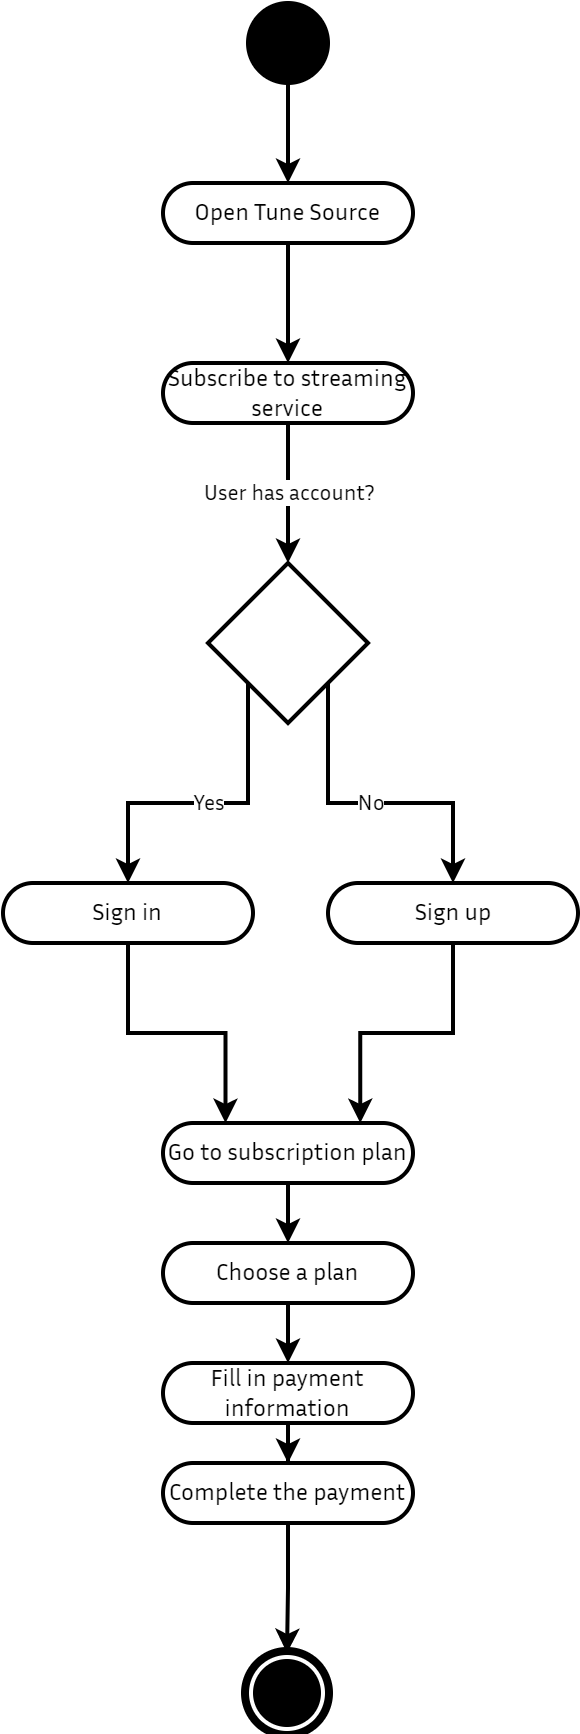

The diagram above was exported from draw.io. Its source (the exported page's mxGraphModel, read from the mxfile embedded in the PNG):
<mxGraphModel dx="604" dy="-327" grid="1" gridSize="10" guides="1" tooltips="1" connect="1" arrows="1" fold="1" page="1" pageScale="1" pageWidth="850" pageHeight="1100" background="none" math="0" shadow="0">
  <root>
    <mxCell id="0" />
    <mxCell id="1" parent="0" />
    <mxCell id="2" style="edgeStyle=orthogonalEdgeStyle;rounded=0;orthogonalLoop=1;jettySize=auto;html=1;entryX=0.5;entryY=0;entryDx=0;entryDy=0;fontFamily=Inria Sans;fontSource=https%3A%2F%2Ffonts.googleapis.com%2Fcss%3Ffamily%3DInria%2BSans;strokeWidth=2;" edge="1" source="3" target="5" parent="1">
      <mxGeometry relative="1" as="geometry" />
    </mxCell>
    <mxCell id="3" value="" style="ellipse;whiteSpace=wrap;html=1;rounded=0;shadow=0;comic=0;labelBackgroundColor=none;strokeWidth=2;fillColor=#000000;fontFamily=Inria Sans;fontSize=12;align=center;fontSource=https%3A%2F%2Ffonts.googleapis.com%2Fcss%3Ffamily%3DInria%2BSans;" vertex="1" parent="1">
      <mxGeometry x="152.5" y="1180" width="40" height="40" as="geometry" />
    </mxCell>
    <mxCell id="4" style="edgeStyle=orthogonalEdgeStyle;rounded=0;orthogonalLoop=1;jettySize=auto;html=1;exitX=0.5;exitY=1;exitDx=0;exitDy=0;entryX=0.5;entryY=0;entryDx=0;entryDy=0;fontFamily=Inria Sans;fontSource=https%3A%2F%2Ffonts.googleapis.com%2Fcss%3Ffamily%3DInria%2BSans;strokeWidth=2;" edge="1" source="5" target="7" parent="1">
      <mxGeometry relative="1" as="geometry" />
    </mxCell>
    <mxCell id="5" value="Open Tune Source" style="rounded=1;whiteSpace=wrap;html=1;shadow=0;comic=0;labelBackgroundColor=none;strokeWidth=2;fontFamily=Inria Sans;fontSize=12;align=center;arcSize=50;fontSource=https%3A%2F%2Ffonts.googleapis.com%2Fcss%3Ffamily%3DInria%2BSans;" vertex="1" parent="1">
      <mxGeometry x="110" y="1270" width="125" height="30" as="geometry" />
    </mxCell>
    <mxCell id="6" value="User has account?" style="edgeStyle=orthogonalEdgeStyle;rounded=0;orthogonalLoop=1;jettySize=auto;html=1;entryX=0.5;entryY=0;entryDx=0;entryDy=0;fontFamily=Inria Sans;fontSource=https%3A%2F%2Ffonts.googleapis.com%2Fcss%3Ffamily%3DInria%2BSans;strokeWidth=2;" edge="1" source="7" target="16" parent="1">
      <mxGeometry relative="1" as="geometry" />
    </mxCell>
    <mxCell id="7" value="Subscribe to streaming service" style="rounded=1;whiteSpace=wrap;html=1;shadow=0;comic=0;labelBackgroundColor=none;strokeWidth=2;fontFamily=Inria Sans;fontSize=12;align=center;arcSize=50;fontSource=https%3A%2F%2Ffonts.googleapis.com%2Fcss%3Ffamily%3DInria%2BSans;" vertex="1" parent="1">
      <mxGeometry x="110" y="1360" width="125" height="30" as="geometry" />
    </mxCell>
    <mxCell id="8" style="edgeStyle=orthogonalEdgeStyle;rounded=0;orthogonalLoop=1;jettySize=auto;html=1;exitX=0.5;exitY=1;exitDx=0;exitDy=0;entryX=0.25;entryY=0;entryDx=0;entryDy=0;fontFamily=Inria Sans;fontSource=https%3A%2F%2Ffonts.googleapis.com%2Fcss%3Ffamily%3DInria%2BSans;strokeWidth=2;" edge="1" source="9" target="13" parent="1">
      <mxGeometry relative="1" as="geometry" />
    </mxCell>
    <mxCell id="9" value="Sign in" style="rounded=1;whiteSpace=wrap;html=1;shadow=0;comic=0;labelBackgroundColor=none;strokeWidth=2;fontFamily=Inria Sans;fontSize=12;align=center;arcSize=50;fontSource=https%3A%2F%2Ffonts.googleapis.com%2Fcss%3Ffamily%3DInria%2BSans;" vertex="1" parent="1">
      <mxGeometry x="30" y="1620" width="125" height="30" as="geometry" />
    </mxCell>
    <mxCell id="10" style="edgeStyle=orthogonalEdgeStyle;rounded=0;orthogonalLoop=1;jettySize=auto;html=1;exitX=0.5;exitY=1;exitDx=0;exitDy=0;entryX=0.789;entryY=0;entryDx=0;entryDy=0;entryPerimeter=0;fontFamily=Inria Sans;fontSource=https%3A%2F%2Ffonts.googleapis.com%2Fcss%3Ffamily%3DInria%2BSans;strokeWidth=2;" edge="1" source="11" target="13" parent="1">
      <mxGeometry relative="1" as="geometry" />
    </mxCell>
    <mxCell id="11" value="Sign up" style="rounded=1;whiteSpace=wrap;html=1;shadow=0;comic=0;labelBackgroundColor=none;strokeWidth=2;fontFamily=Inria Sans;fontSize=12;align=center;arcSize=50;fontSource=https%3A%2F%2Ffonts.googleapis.com%2Fcss%3Ffamily%3DInria%2BSans;" vertex="1" parent="1">
      <mxGeometry x="192.5" y="1620" width="125" height="30" as="geometry" />
    </mxCell>
    <mxCell id="12" style="edgeStyle=orthogonalEdgeStyle;rounded=0;orthogonalLoop=1;jettySize=auto;html=1;exitX=0.5;exitY=1;exitDx=0;exitDy=0;entryX=0.5;entryY=0;entryDx=0;entryDy=0;fontFamily=Inria Sans;fontSource=https%3A%2F%2Ffonts.googleapis.com%2Fcss%3Ffamily%3DInria%2BSans;strokeWidth=2;" edge="1" source="13" target="18" parent="1">
      <mxGeometry relative="1" as="geometry" />
    </mxCell>
    <mxCell id="13" value="Go to subscription plan" style="rounded=1;whiteSpace=wrap;html=1;shadow=0;comic=0;labelBackgroundColor=none;strokeWidth=2;fontFamily=Inria Sans;fontSize=12;align=center;arcSize=50;fontSource=https%3A%2F%2Ffonts.googleapis.com%2Fcss%3Ffamily%3DInria%2BSans;" vertex="1" parent="1">
      <mxGeometry x="110" y="1740" width="125" height="30" as="geometry" />
    </mxCell>
    <mxCell id="14" value="Yes" style="edgeStyle=orthogonalEdgeStyle;rounded=0;orthogonalLoop=1;jettySize=auto;html=1;exitX=0;exitY=1;exitDx=0;exitDy=0;entryX=0.5;entryY=0;entryDx=0;entryDy=0;fontFamily=Inria Sans;fontSource=https%3A%2F%2Ffonts.googleapis.com%2Fcss%3Ffamily%3DInria%2BSans;strokeWidth=2;" edge="1" source="16" target="9" parent="1">
      <mxGeometry relative="1" as="geometry" />
    </mxCell>
    <mxCell id="15" value="No" style="edgeStyle=orthogonalEdgeStyle;rounded=0;orthogonalLoop=1;jettySize=auto;html=1;exitX=1;exitY=1;exitDx=0;exitDy=0;entryX=0.5;entryY=0;entryDx=0;entryDy=0;fontFamily=Inria Sans;fontSource=https%3A%2F%2Ffonts.googleapis.com%2Fcss%3Ffamily%3DInria%2BSans;strokeWidth=2;" edge="1" source="16" target="11" parent="1">
      <mxGeometry relative="1" as="geometry" />
    </mxCell>
    <mxCell id="16" value="" style="rhombus;whiteSpace=wrap;html=1;fontFamily=Inria Sans;fontSource=https%3A%2F%2Ffonts.googleapis.com%2Fcss%3Ffamily%3DInria%2BSans;strokeWidth=2;" vertex="1" parent="1">
      <mxGeometry x="132.5" y="1460" width="80" height="80" as="geometry" />
    </mxCell>
    <mxCell id="17" style="edgeStyle=orthogonalEdgeStyle;rounded=0;orthogonalLoop=1;jettySize=auto;html=1;exitX=0.5;exitY=1;exitDx=0;exitDy=0;entryX=0.5;entryY=0;entryDx=0;entryDy=0;fontFamily=Inria Sans;fontSource=https%3A%2F%2Ffonts.googleapis.com%2Fcss%3Ffamily%3DInria%2BSans;strokeWidth=2;" edge="1" source="18" target="20" parent="1">
      <mxGeometry relative="1" as="geometry" />
    </mxCell>
    <mxCell id="18" value="Choose a plan" style="rounded=1;whiteSpace=wrap;html=1;shadow=0;comic=0;labelBackgroundColor=none;strokeWidth=2;fontFamily=Inria Sans;fontSize=12;align=center;arcSize=50;fontSource=https%3A%2F%2Ffonts.googleapis.com%2Fcss%3Ffamily%3DInria%2BSans;" vertex="1" parent="1">
      <mxGeometry x="110" y="1800" width="125" height="30" as="geometry" />
    </mxCell>
    <mxCell id="19" style="edgeStyle=orthogonalEdgeStyle;rounded=0;orthogonalLoop=1;jettySize=auto;html=1;entryX=0.5;entryY=0;entryDx=0;entryDy=0;fontFamily=Inria Sans;fontSource=https%3A%2F%2Ffonts.googleapis.com%2Fcss%3Ffamily%3DInria%2BSans;strokeWidth=2;" edge="1" source="20" target="23" parent="1">
      <mxGeometry relative="1" as="geometry" />
    </mxCell>
    <mxCell id="20" value="Fill in payment information" style="rounded=1;whiteSpace=wrap;html=1;shadow=0;comic=0;labelBackgroundColor=none;strokeWidth=2;fontFamily=Inria Sans;fontSize=12;align=center;arcSize=50;fontSource=https%3A%2F%2Ffonts.googleapis.com%2Fcss%3Ffamily%3DInria%2BSans;" vertex="1" parent="1">
      <mxGeometry x="110" y="1860" width="125" height="30" as="geometry" />
    </mxCell>
    <mxCell id="21" value="" style="shape=mxgraph.bpmn.shape;html=1;verticalLabelPosition=bottom;labelBackgroundColor=#ffffff;verticalAlign=top;perimeter=ellipsePerimeter;outline=end;symbol=terminate;rounded=0;shadow=0;comic=0;strokeWidth=2;fontFamily=Inria Sans;fontSize=12;align=center;fontSource=https%3A%2F%2Ffonts.googleapis.com%2Fcss%3Ffamily%3DInria%2BSans;" vertex="1" parent="1">
      <mxGeometry x="152" y="2005" width="40" height="40" as="geometry" />
    </mxCell>
    <mxCell id="22" style="edgeStyle=orthogonalEdgeStyle;rounded=0;orthogonalLoop=1;jettySize=auto;html=1;exitX=0.5;exitY=1;exitDx=0;exitDy=0;entryX=0.5;entryY=0;entryDx=0;entryDy=0;fontFamily=Inria Sans;fontSource=https%3A%2F%2Ffonts.googleapis.com%2Fcss%3Ffamily%3DInria%2BSans;strokeWidth=2;" edge="1" source="23" target="21" parent="1">
      <mxGeometry relative="1" as="geometry" />
    </mxCell>
    <mxCell id="23" value="Complete the payment" style="rounded=1;whiteSpace=wrap;html=1;shadow=0;comic=0;labelBackgroundColor=none;strokeWidth=2;fontFamily=Inria Sans;fontSize=12;align=center;arcSize=50;fontSource=https%3A%2F%2Ffonts.googleapis.com%2Fcss%3Ffamily%3DInria%2BSans;" vertex="1" parent="1">
      <mxGeometry x="110" y="1910" width="125" height="30" as="geometry" />
    </mxCell>
  </root>
</mxGraphModel>